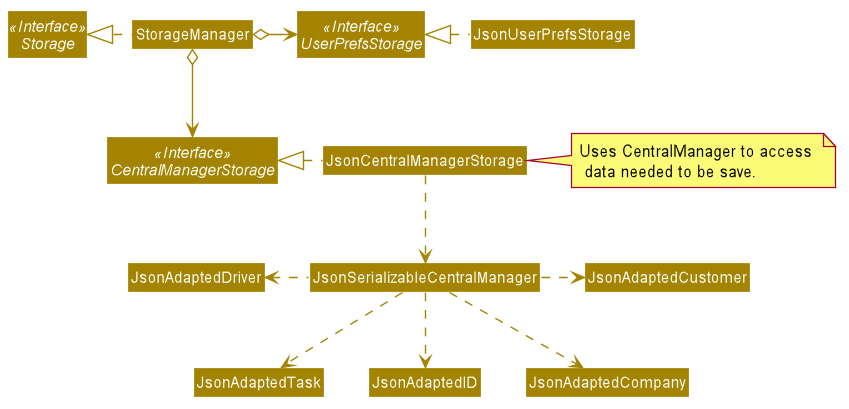

The diagram above was rendered by PlantUML. Its source (embedded in the PNG):
@startuml









skinparam BackgroundColor #FFFFFFF

skinparam Shadowing false

skinparam Class {
    FontColor #FFFFFF
    BorderThickness 1
    BorderColor #FFFFFF
    StereotypeFontColor #FFFFFF
    FontName Arial
}


skinparam Actor {
    BorderColor #000000
    Color #000000
    FontName Arial
}

skinparam Sequence {
    MessageAlign center
    BoxFontSize 15
    BoxPadding 0
    BoxFontColor #FFFFFF
    FontName Arial
}


skinparam Participant {
    FontColor #FFFFFFF
    Padding 20
}

skinparam MinClassWidth 50
skinparam ParticipantPadding 10
skinparam Shadowing false
skinparam DefaultTextAlignment center
skinparam packageStyle Rectangle

hide footbox
hide members
hide circle
skinparam arrowThickness 1.1
skinparam arrowColor #A38300
skinparam classBackgroundColor #A38300

Interface Storage <<Interface>>
Interface UserPrefsStorage <<Interface>>
Interface CentralManagerStorage <<Interface>>

Class StorageManager
Class JsonUserPrefsStorage
Class JsonCentralManagerStorage

StorageManager .left.|> Storage
StorageManager o-right-> UserPrefsStorage
StorageManager o--> CentralManagerStorage

JsonUserPrefsStorage .left.|> UserPrefsStorage
JsonCentralManagerStorage .left.|> CentralManagerStorage
JsonCentralManagerStorage .down.> JsonSerializableCentralManager
note right of JsonCentralManagerStorage: Uses CentralManager to access \n data needed to be save.
JsonSerializableCentralManager .right.> JsonAdaptedCustomer
JsonSerializableCentralManager .left.> JsonAdaptedDriver
JsonSerializableCentralManager .down.> JsonAdaptedTask
JsonSerializableCentralManager .down.> JsonAdaptedID
JsonSerializableCentralManager .down.> JsonAdaptedCompany
@enduml